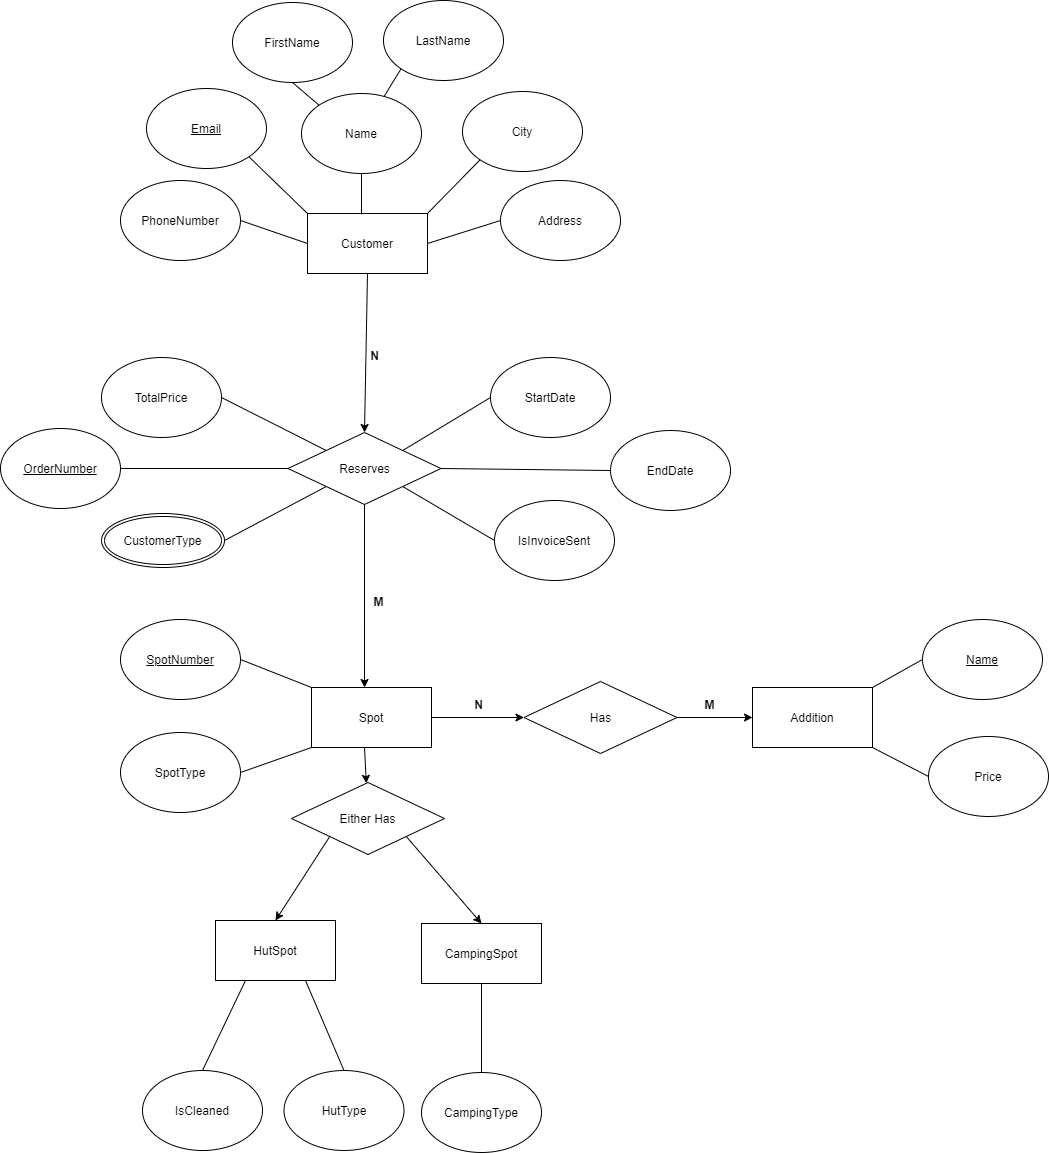

The diagram above was exported from draw.io. Its source (the exported page's mxGraphModel, read from the mxfile embedded in the PNG):
<mxGraphModel dx="942" dy="557" grid="0" gridSize="10" guides="1" tooltips="1" connect="1" arrows="1" fold="1" page="1" pageScale="1" pageWidth="827" pageHeight="1169" math="0" shadow="0">
  <root>
    <mxCell id="0" />
    <mxCell id="1" parent="0" />
    <mxCell id="zhRCuwfOjHOcbSbh4NeP-2" value="Customer" style="rounded=0;whiteSpace=wrap;html=1;" parent="1" vertex="1">
      <mxGeometry x="368" y="226" width="120" height="60" as="geometry" />
    </mxCell>
    <mxCell id="zhRCuwfOjHOcbSbh4NeP-3" value="Name" style="ellipse;whiteSpace=wrap;html=1;" parent="1" vertex="1">
      <mxGeometry x="362" y="106" width="120" height="80" as="geometry" />
    </mxCell>
    <mxCell id="zhRCuwfOjHOcbSbh4NeP-4" value="FirstName" style="ellipse;whiteSpace=wrap;html=1;" parent="1" vertex="1">
      <mxGeometry x="293" y="15" width="120" height="80" as="geometry" />
    </mxCell>
    <mxCell id="zhRCuwfOjHOcbSbh4NeP-5" value="LastName" style="ellipse;whiteSpace=wrap;html=1;" parent="1" vertex="1">
      <mxGeometry x="444" y="13" width="120" height="80" as="geometry" />
    </mxCell>
    <mxCell id="zhRCuwfOjHOcbSbh4NeP-6" value="&lt;u&gt;Email&lt;/u&gt;" style="ellipse;whiteSpace=wrap;html=1;" parent="1" vertex="1">
      <mxGeometry x="207" y="101" width="120" height="80" as="geometry" />
    </mxCell>
    <mxCell id="zhRCuwfOjHOcbSbh4NeP-7" value="City" style="ellipse;whiteSpace=wrap;html=1;" parent="1" vertex="1">
      <mxGeometry x="523" y="104" width="120" height="80" as="geometry" />
    </mxCell>
    <mxCell id="zhRCuwfOjHOcbSbh4NeP-8" value="Address" style="ellipse;whiteSpace=wrap;html=1;" parent="1" vertex="1">
      <mxGeometry x="561" y="193" width="120" height="80" as="geometry" />
    </mxCell>
    <mxCell id="zhRCuwfOjHOcbSbh4NeP-9" value="PhoneNumber" style="ellipse;whiteSpace=wrap;html=1;" parent="1" vertex="1">
      <mxGeometry x="181" y="193" width="120" height="80" as="geometry" />
    </mxCell>
    <mxCell id="zhRCuwfOjHOcbSbh4NeP-12" value="" style="endArrow=none;html=1;entryX=0.5;entryY=1;entryDx=0;entryDy=0;exitX=0.45;exitY=0.017;exitDx=0;exitDy=0;exitPerimeter=0;" parent="1" source="zhRCuwfOjHOcbSbh4NeP-2" target="zhRCuwfOjHOcbSbh4NeP-3" edge="1">
      <mxGeometry width="50" height="50" relative="1" as="geometry">
        <mxPoint x="395" y="342" as="sourcePoint" />
        <mxPoint x="445" y="292" as="targetPoint" />
      </mxGeometry>
    </mxCell>
    <mxCell id="zhRCuwfOjHOcbSbh4NeP-13" value="" style="endArrow=none;html=1;entryX=1;entryY=1;entryDx=0;entryDy=0;exitX=0;exitY=0;exitDx=0;exitDy=0;" parent="1" source="zhRCuwfOjHOcbSbh4NeP-2" target="zhRCuwfOjHOcbSbh4NeP-6" edge="1">
      <mxGeometry width="50" height="50" relative="1" as="geometry">
        <mxPoint x="395" y="342" as="sourcePoint" />
        <mxPoint x="445" y="292" as="targetPoint" />
      </mxGeometry>
    </mxCell>
    <mxCell id="zhRCuwfOjHOcbSbh4NeP-14" value="" style="endArrow=none;html=1;entryX=0;entryY=1;entryDx=0;entryDy=0;exitX=1;exitY=0;exitDx=0;exitDy=0;" parent="1" source="zhRCuwfOjHOcbSbh4NeP-2" target="zhRCuwfOjHOcbSbh4NeP-7" edge="1">
      <mxGeometry width="50" height="50" relative="1" as="geometry">
        <mxPoint x="395" y="342" as="sourcePoint" />
        <mxPoint x="445" y="292" as="targetPoint" />
      </mxGeometry>
    </mxCell>
    <mxCell id="zhRCuwfOjHOcbSbh4NeP-15" value="" style="endArrow=none;html=1;entryX=0;entryY=0.5;entryDx=0;entryDy=0;exitX=1;exitY=0.5;exitDx=0;exitDy=0;" parent="1" source="zhRCuwfOjHOcbSbh4NeP-2" target="zhRCuwfOjHOcbSbh4NeP-8" edge="1">
      <mxGeometry width="50" height="50" relative="1" as="geometry">
        <mxPoint x="395" y="342" as="sourcePoint" />
        <mxPoint x="445" y="292" as="targetPoint" />
      </mxGeometry>
    </mxCell>
    <mxCell id="zhRCuwfOjHOcbSbh4NeP-16" value="" style="endArrow=none;html=1;exitX=1;exitY=0.5;exitDx=0;exitDy=0;entryX=0;entryY=0.5;entryDx=0;entryDy=0;" parent="1" source="zhRCuwfOjHOcbSbh4NeP-9" target="zhRCuwfOjHOcbSbh4NeP-2" edge="1">
      <mxGeometry width="50" height="50" relative="1" as="geometry">
        <mxPoint x="395" y="342" as="sourcePoint" />
        <mxPoint x="445" y="292" as="targetPoint" />
      </mxGeometry>
    </mxCell>
    <mxCell id="zhRCuwfOjHOcbSbh4NeP-17" value="" style="endArrow=none;html=1;entryX=0.5;entryY=1;entryDx=0;entryDy=0;exitX=0;exitY=0;exitDx=0;exitDy=0;" parent="1" source="zhRCuwfOjHOcbSbh4NeP-3" target="zhRCuwfOjHOcbSbh4NeP-4" edge="1">
      <mxGeometry width="50" height="50" relative="1" as="geometry">
        <mxPoint x="395" y="342" as="sourcePoint" />
        <mxPoint x="445" y="292" as="targetPoint" />
      </mxGeometry>
    </mxCell>
    <mxCell id="zhRCuwfOjHOcbSbh4NeP-18" value="" style="endArrow=none;html=1;entryX=0;entryY=1;entryDx=0;entryDy=0;" parent="1" source="zhRCuwfOjHOcbSbh4NeP-3" target="zhRCuwfOjHOcbSbh4NeP-5" edge="1">
      <mxGeometry width="50" height="50" relative="1" as="geometry">
        <mxPoint x="395" y="342" as="sourcePoint" />
        <mxPoint x="445" y="292" as="targetPoint" />
      </mxGeometry>
    </mxCell>
    <mxCell id="zhRCuwfOjHOcbSbh4NeP-20" value="StartDate" style="ellipse;whiteSpace=wrap;html=1;" parent="1" vertex="1">
      <mxGeometry x="551" y="370" width="120" height="80" as="geometry" />
    </mxCell>
    <mxCell id="zhRCuwfOjHOcbSbh4NeP-21" value="EndDate" style="ellipse;whiteSpace=wrap;html=1;" parent="1" vertex="1">
      <mxGeometry x="671" y="443" width="120" height="80" as="geometry" />
    </mxCell>
    <mxCell id="zhRCuwfOjHOcbSbh4NeP-22" value="&lt;u&gt;OrderNumber&lt;/u&gt;" style="ellipse;whiteSpace=wrap;html=1;" parent="1" vertex="1">
      <mxGeometry x="61" y="441" width="120" height="80" as="geometry" />
    </mxCell>
    <mxCell id="zhRCuwfOjHOcbSbh4NeP-23" value="TotalPrice" style="ellipse;whiteSpace=wrap;html=1;" parent="1" vertex="1">
      <mxGeometry x="162" y="370" width="120" height="80" as="geometry" />
    </mxCell>
    <mxCell id="zhRCuwfOjHOcbSbh4NeP-25" value="Reserves" style="rhombus;whiteSpace=wrap;html=1;" parent="1" vertex="1">
      <mxGeometry x="348.5" y="445" width="153" height="72" as="geometry" />
    </mxCell>
    <mxCell id="zhRCuwfOjHOcbSbh4NeP-29" value="" style="endArrow=none;html=1;exitX=1;exitY=0.5;exitDx=0;exitDy=0;entryX=0;entryY=0;entryDx=0;entryDy=0;" parent="1" source="zhRCuwfOjHOcbSbh4NeP-23" target="zhRCuwfOjHOcbSbh4NeP-25" edge="1">
      <mxGeometry width="50" height="50" relative="1" as="geometry">
        <mxPoint x="392" y="557" as="sourcePoint" />
        <mxPoint x="442" y="507" as="targetPoint" />
      </mxGeometry>
    </mxCell>
    <mxCell id="zhRCuwfOjHOcbSbh4NeP-30" value="" style="endArrow=none;html=1;exitX=0;exitY=0.5;exitDx=0;exitDy=0;entryX=1;entryY=0.5;entryDx=0;entryDy=0;" parent="1" source="zhRCuwfOjHOcbSbh4NeP-25" target="zhRCuwfOjHOcbSbh4NeP-22" edge="1">
      <mxGeometry width="50" height="50" relative="1" as="geometry">
        <mxPoint x="392" y="557" as="sourcePoint" />
        <mxPoint x="442" y="507" as="targetPoint" />
      </mxGeometry>
    </mxCell>
    <mxCell id="zhRCuwfOjHOcbSbh4NeP-31" value="" style="endArrow=none;html=1;entryX=0;entryY=0.5;entryDx=0;entryDy=0;exitX=1;exitY=0;exitDx=0;exitDy=0;" parent="1" source="zhRCuwfOjHOcbSbh4NeP-25" target="zhRCuwfOjHOcbSbh4NeP-20" edge="1">
      <mxGeometry width="50" height="50" relative="1" as="geometry">
        <mxPoint x="392" y="557" as="sourcePoint" />
        <mxPoint x="442" y="507" as="targetPoint" />
      </mxGeometry>
    </mxCell>
    <mxCell id="zhRCuwfOjHOcbSbh4NeP-32" value="" style="endArrow=none;html=1;exitX=1;exitY=0.5;exitDx=0;exitDy=0;entryX=0;entryY=0.5;entryDx=0;entryDy=0;" parent="1" source="zhRCuwfOjHOcbSbh4NeP-25" target="zhRCuwfOjHOcbSbh4NeP-21" edge="1">
      <mxGeometry width="50" height="50" relative="1" as="geometry">
        <mxPoint x="392" y="557" as="sourcePoint" />
        <mxPoint x="442" y="507" as="targetPoint" />
      </mxGeometry>
    </mxCell>
    <mxCell id="zhRCuwfOjHOcbSbh4NeP-33" value="Spot" style="rounded=0;whiteSpace=wrap;html=1;" parent="1" vertex="1">
      <mxGeometry x="372" y="700" width="120" height="60" as="geometry" />
    </mxCell>
    <mxCell id="zhRCuwfOjHOcbSbh4NeP-36" value="CampingSpot" style="rounded=0;whiteSpace=wrap;html=1;" parent="1" vertex="1">
      <mxGeometry x="482" y="936" width="120" height="60" as="geometry" />
    </mxCell>
    <mxCell id="zhRCuwfOjHOcbSbh4NeP-37" value="HutSpot" style="rounded=0;whiteSpace=wrap;html=1;" parent="1" vertex="1">
      <mxGeometry x="276" y="933" width="120" height="60" as="geometry" />
    </mxCell>
    <mxCell id="zhRCuwfOjHOcbSbh4NeP-38" value="&lt;u&gt;SpotNumber&lt;/u&gt;" style="ellipse;whiteSpace=wrap;html=1;" parent="1" vertex="1">
      <mxGeometry x="181" y="632" width="120" height="80" as="geometry" />
    </mxCell>
    <mxCell id="zhRCuwfOjHOcbSbh4NeP-39" value="SpotType" style="ellipse;whiteSpace=wrap;html=1;" parent="1" vertex="1">
      <mxGeometry x="181" y="745" width="120" height="80" as="geometry" />
    </mxCell>
    <mxCell id="zhRCuwfOjHOcbSbh4NeP-42" value="Has" style="rhombus;whiteSpace=wrap;html=1;" parent="1" vertex="1">
      <mxGeometry x="584.5" y="694" width="153" height="72" as="geometry" />
    </mxCell>
    <mxCell id="zhRCuwfOjHOcbSbh4NeP-43" value="Addition" style="rounded=0;whiteSpace=wrap;html=1;" parent="1" vertex="1">
      <mxGeometry x="813" y="700" width="120" height="60" as="geometry" />
    </mxCell>
    <mxCell id="zhRCuwfOjHOcbSbh4NeP-44" value="&lt;u&gt;Name&lt;span style=&quot;color: rgba(0 , 0 , 0 , 0) ; font-family: monospace ; font-size: 0px&quot;&gt;%3CmxGraphModel%3E%3Croot%3E%3CmxCell%20id%3D%220%22%2F%3E%3CmxCell%20id%3D%221%22%20parent%3D%220%22%2F%3E%3CmxCell%20id%3D%222%22%20value%3D%22SpotType%22%20style%3D%22ellipse%3BwhiteSpace%3Dwrap%3Bhtml%3D1%3B%22%20vertex%3D%221%22%20parent%3D%221%22%3E%3CmxGeometry%20x%3D%22179%22%20y%3D%22678%22%20width%3D%22120%22%20height%3D%2280%22%20as%3D%22geometry%22%2F%3E%3C%2FmxCell%3E%3C%2Froot%3E%3C%2FmxGraphModel%3E&lt;/span&gt;&lt;/u&gt;" style="ellipse;whiteSpace=wrap;html=1;" parent="1" vertex="1">
      <mxGeometry x="983" y="632" width="120" height="80" as="geometry" />
    </mxCell>
    <mxCell id="zhRCuwfOjHOcbSbh4NeP-45" value="Price" style="ellipse;whiteSpace=wrap;html=1;" parent="1" vertex="1">
      <mxGeometry x="989" y="749" width="120" height="80" as="geometry" />
    </mxCell>
    <mxCell id="zhRCuwfOjHOcbSbh4NeP-47" value="" style="endArrow=none;html=1;entryX=0;entryY=0.5;entryDx=0;entryDy=0;exitX=1;exitY=0;exitDx=0;exitDy=0;" parent="1" source="zhRCuwfOjHOcbSbh4NeP-43" target="zhRCuwfOjHOcbSbh4NeP-44" edge="1">
      <mxGeometry width="50" height="50" relative="1" as="geometry">
        <mxPoint x="796" y="708" as="sourcePoint" />
        <mxPoint x="846" y="658" as="targetPoint" />
      </mxGeometry>
    </mxCell>
    <mxCell id="zhRCuwfOjHOcbSbh4NeP-48" value="" style="endArrow=none;html=1;exitX=1;exitY=1;exitDx=0;exitDy=0;entryX=0;entryY=0.5;entryDx=0;entryDy=0;" parent="1" source="zhRCuwfOjHOcbSbh4NeP-43" target="zhRCuwfOjHOcbSbh4NeP-45" edge="1">
      <mxGeometry width="50" height="50" relative="1" as="geometry">
        <mxPoint x="796" y="708" as="sourcePoint" />
        <mxPoint x="846" y="658" as="targetPoint" />
      </mxGeometry>
    </mxCell>
    <mxCell id="zhRCuwfOjHOcbSbh4NeP-50" value="" style="endArrow=classic;html=1;entryX=0;entryY=0.5;entryDx=0;entryDy=0;exitX=1;exitY=0.5;exitDx=0;exitDy=0;" parent="1" source="zhRCuwfOjHOcbSbh4NeP-42" target="zhRCuwfOjHOcbSbh4NeP-43" edge="1">
      <mxGeometry width="50" height="50" relative="1" as="geometry">
        <mxPoint x="664" y="708" as="sourcePoint" />
        <mxPoint x="714" y="658" as="targetPoint" />
      </mxGeometry>
    </mxCell>
    <mxCell id="zhRCuwfOjHOcbSbh4NeP-51" value="&lt;b&gt;M&lt;/b&gt;" style="text;html=1;align=center;verticalAlign=middle;resizable=0;points=[];autosize=1;strokeColor=none;" parent="1" vertex="1">
      <mxGeometry x="760" y="708" width="20" height="18" as="geometry" />
    </mxCell>
    <mxCell id="zhRCuwfOjHOcbSbh4NeP-53" value="&lt;b&gt;N&lt;/b&gt;" style="text;html=1;align=center;verticalAlign=middle;resizable=0;points=[];autosize=1;strokeColor=none;" parent="1" vertex="1">
      <mxGeometry x="529" y="708" width="19" height="18" as="geometry" />
    </mxCell>
    <mxCell id="zhRCuwfOjHOcbSbh4NeP-54" value="" style="endArrow=classic;html=1;exitX=1;exitY=0.5;exitDx=0;exitDy=0;entryX=0;entryY=0.5;entryDx=0;entryDy=0;" parent="1" source="zhRCuwfOjHOcbSbh4NeP-33" target="zhRCuwfOjHOcbSbh4NeP-42" edge="1">
      <mxGeometry width="50" height="50" relative="1" as="geometry">
        <mxPoint x="664" y="808" as="sourcePoint" />
        <mxPoint x="714" y="758" as="targetPoint" />
      </mxGeometry>
    </mxCell>
    <mxCell id="zhRCuwfOjHOcbSbh4NeP-55" value="" style="endArrow=none;html=1;exitX=1;exitY=0.5;exitDx=0;exitDy=0;entryX=0;entryY=0;entryDx=0;entryDy=0;" parent="1" source="zhRCuwfOjHOcbSbh4NeP-38" target="zhRCuwfOjHOcbSbh4NeP-33" edge="1">
      <mxGeometry width="50" height="50" relative="1" as="geometry">
        <mxPoint x="608" y="808" as="sourcePoint" />
        <mxPoint x="658" y="758" as="targetPoint" />
      </mxGeometry>
    </mxCell>
    <mxCell id="zhRCuwfOjHOcbSbh4NeP-56" value="" style="endArrow=none;html=1;exitX=1;exitY=0.5;exitDx=0;exitDy=0;entryX=0;entryY=1;entryDx=0;entryDy=0;" parent="1" source="zhRCuwfOjHOcbSbh4NeP-39" target="zhRCuwfOjHOcbSbh4NeP-33" edge="1">
      <mxGeometry width="50" height="50" relative="1" as="geometry">
        <mxPoint x="608" y="808" as="sourcePoint" />
        <mxPoint x="658" y="758" as="targetPoint" />
      </mxGeometry>
    </mxCell>
    <mxCell id="zhRCuwfOjHOcbSbh4NeP-58" value="" style="endArrow=classic;html=1;exitX=0.5;exitY=1;exitDx=0;exitDy=0;entryX=0.442;entryY=0;entryDx=0;entryDy=0;entryPerimeter=0;" parent="1" source="zhRCuwfOjHOcbSbh4NeP-25" target="zhRCuwfOjHOcbSbh4NeP-33" edge="1">
      <mxGeometry width="50" height="50" relative="1" as="geometry">
        <mxPoint x="608" y="708" as="sourcePoint" />
        <mxPoint x="658" y="658" as="targetPoint" />
      </mxGeometry>
    </mxCell>
    <mxCell id="zhRCuwfOjHOcbSbh4NeP-59" value="" style="endArrow=classic;html=1;exitX=0.5;exitY=1;exitDx=0;exitDy=0;entryX=0.5;entryY=0;entryDx=0;entryDy=0;" parent="1" source="zhRCuwfOjHOcbSbh4NeP-2" target="zhRCuwfOjHOcbSbh4NeP-25" edge="1">
      <mxGeometry width="50" height="50" relative="1" as="geometry">
        <mxPoint x="422" y="352" as="sourcePoint" />
        <mxPoint x="658" y="458" as="targetPoint" />
      </mxGeometry>
    </mxCell>
    <mxCell id="zhRCuwfOjHOcbSbh4NeP-60" value="&lt;b&gt;N&lt;/b&gt;" style="text;html=1;align=center;verticalAlign=middle;resizable=0;points=[];autosize=1;strokeColor=none;" parent="1" vertex="1">
      <mxGeometry x="425" y="359" width="19" height="18" as="geometry" />
    </mxCell>
    <mxCell id="zhRCuwfOjHOcbSbh4NeP-63" value="&lt;b&gt;M&lt;/b&gt;" style="text;html=1;align=center;verticalAlign=middle;resizable=0;points=[];autosize=1;strokeColor=none;" parent="1" vertex="1">
      <mxGeometry x="429" y="605" width="20" height="18" as="geometry" />
    </mxCell>
    <mxCell id="zhRCuwfOjHOcbSbh4NeP-78" value="HutType" style="ellipse;whiteSpace=wrap;html=1;" parent="1" vertex="1">
      <mxGeometry x="344.5" y="1083" width="120" height="80" as="geometry" />
    </mxCell>
    <mxCell id="zhRCuwfOjHOcbSbh4NeP-79" value="IsCleaned" style="ellipse;whiteSpace=wrap;html=1;" parent="1" vertex="1">
      <mxGeometry x="203" y="1083" width="120" height="80" as="geometry" />
    </mxCell>
    <mxCell id="zhRCuwfOjHOcbSbh4NeP-81" value="" style="endArrow=none;html=1;exitX=0.5;exitY=0;exitDx=0;exitDy=0;entryX=0.25;entryY=1;entryDx=0;entryDy=0;" parent="1" source="zhRCuwfOjHOcbSbh4NeP-79" target="zhRCuwfOjHOcbSbh4NeP-37" edge="1">
      <mxGeometry width="50" height="50" relative="1" as="geometry">
        <mxPoint x="329" y="1006" as="sourcePoint" />
        <mxPoint x="379" y="956" as="targetPoint" />
      </mxGeometry>
    </mxCell>
    <mxCell id="zhRCuwfOjHOcbSbh4NeP-82" value="" style="endArrow=none;html=1;entryX=0.75;entryY=1;entryDx=0;entryDy=0;exitX=0.5;exitY=0;exitDx=0;exitDy=0;" parent="1" source="zhRCuwfOjHOcbSbh4NeP-78" target="zhRCuwfOjHOcbSbh4NeP-37" edge="1">
      <mxGeometry width="50" height="50" relative="1" as="geometry">
        <mxPoint x="329" y="1006" as="sourcePoint" />
        <mxPoint x="379" y="956" as="targetPoint" />
      </mxGeometry>
    </mxCell>
    <mxCell id="zhRCuwfOjHOcbSbh4NeP-83" value="CampingType" style="ellipse;whiteSpace=wrap;html=1;" parent="1" vertex="1">
      <mxGeometry x="482" y="1085" width="120" height="80" as="geometry" />
    </mxCell>
    <mxCell id="zhRCuwfOjHOcbSbh4NeP-84" value="" style="endArrow=none;html=1;exitX=0.5;exitY=0;exitDx=0;exitDy=0;entryX=0.5;entryY=1;entryDx=0;entryDy=0;" parent="1" source="zhRCuwfOjHOcbSbh4NeP-83" target="zhRCuwfOjHOcbSbh4NeP-36" edge="1">
      <mxGeometry width="50" height="50" relative="1" as="geometry">
        <mxPoint x="263" y="1000" as="sourcePoint" />
        <mxPoint x="313" y="950" as="targetPoint" />
      </mxGeometry>
    </mxCell>
    <mxCell id="zhRCuwfOjHOcbSbh4NeP-86" value="IsInvoiceSent" style="ellipse;whiteSpace=wrap;html=1;" parent="1" vertex="1">
      <mxGeometry x="555" y="513" width="120" height="80" as="geometry" />
    </mxCell>
    <mxCell id="zhRCuwfOjHOcbSbh4NeP-87" value="" style="endArrow=none;html=1;entryX=1;entryY=1;entryDx=0;entryDy=0;exitX=0;exitY=0.5;exitDx=0;exitDy=0;" parent="1" source="zhRCuwfOjHOcbSbh4NeP-86" target="zhRCuwfOjHOcbSbh4NeP-25" edge="1">
      <mxGeometry width="50" height="50" relative="1" as="geometry">
        <mxPoint x="422" y="608" as="sourcePoint" />
        <mxPoint x="472" y="558" as="targetPoint" />
      </mxGeometry>
    </mxCell>
    <mxCell id="zhRCuwfOjHOcbSbh4NeP-89" value="Either Has" style="rhombus;whiteSpace=wrap;html=1;" parent="1" vertex="1">
      <mxGeometry x="352" y="795" width="153" height="72" as="geometry" />
    </mxCell>
    <mxCell id="zhRCuwfOjHOcbSbh4NeP-93" value="CustomerType" style="ellipse;shape=doubleEllipse;margin=3;whiteSpace=wrap;html=1;align=center;shadow=0;sketch=0;" parent="1" vertex="1">
      <mxGeometry x="162" y="526" width="123" height="54" as="geometry" />
    </mxCell>
    <mxCell id="zhRCuwfOjHOcbSbh4NeP-94" value="" style="endArrow=none;html=1;exitX=1;exitY=0.5;exitDx=0;exitDy=0;entryX=0;entryY=1;entryDx=0;entryDy=0;" parent="1" source="zhRCuwfOjHOcbSbh4NeP-93" target="zhRCuwfOjHOcbSbh4NeP-25" edge="1">
      <mxGeometry width="50" height="50" relative="1" as="geometry">
        <mxPoint x="474" y="562" as="sourcePoint" />
        <mxPoint x="524" y="512" as="targetPoint" />
      </mxGeometry>
    </mxCell>
    <mxCell id="zhRCuwfOjHOcbSbh4NeP-95" value="" style="endArrow=classic;html=1;exitX=0.442;exitY=1;exitDx=0;exitDy=0;exitPerimeter=0;" parent="1" source="zhRCuwfOjHOcbSbh4NeP-33" target="zhRCuwfOjHOcbSbh4NeP-89" edge="1">
      <mxGeometry width="50" height="50" relative="1" as="geometry">
        <mxPoint x="474" y="862" as="sourcePoint" />
        <mxPoint x="524" y="812" as="targetPoint" />
      </mxGeometry>
    </mxCell>
    <mxCell id="zhRCuwfOjHOcbSbh4NeP-96" value="" style="endArrow=classic;html=1;exitX=0;exitY=1;exitDx=0;exitDy=0;entryX=0.5;entryY=0;entryDx=0;entryDy=0;" parent="1" source="zhRCuwfOjHOcbSbh4NeP-89" target="zhRCuwfOjHOcbSbh4NeP-37" edge="1">
      <mxGeometry width="50" height="50" relative="1" as="geometry">
        <mxPoint x="474" y="962" as="sourcePoint" />
        <mxPoint x="524" y="912" as="targetPoint" />
      </mxGeometry>
    </mxCell>
    <mxCell id="zhRCuwfOjHOcbSbh4NeP-97" value="" style="endArrow=classic;html=1;exitX=1;exitY=1;exitDx=0;exitDy=0;entryX=0.5;entryY=0;entryDx=0;entryDy=0;" parent="1" source="zhRCuwfOjHOcbSbh4NeP-89" target="zhRCuwfOjHOcbSbh4NeP-36" edge="1">
      <mxGeometry width="50" height="50" relative="1" as="geometry">
        <mxPoint x="474" y="962" as="sourcePoint" />
        <mxPoint x="524" y="912" as="targetPoint" />
      </mxGeometry>
    </mxCell>
  </root>
</mxGraphModel>